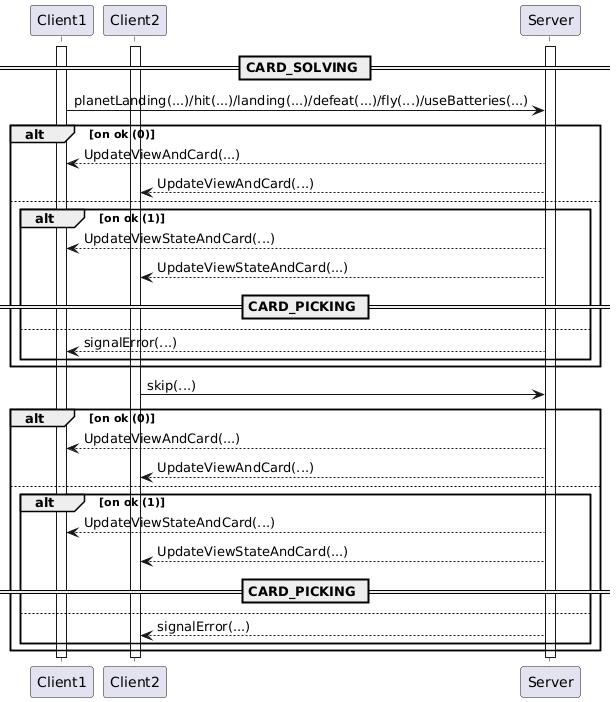

The diagram above was rendered by PlantUML. Its source (embedded in the PNG):
@startuml
participant Client1
participant Client2
participant Server
activate Client1
activate Client2
activate Server
== CARD_SOLVING ==
Client1 -> Server: planetLanding(...)/hit(...)/landing(...)/defeat(...)/fly(...)/useBatteries(...)
alt on ok (0)
Server --> Client1: UpdateViewAndCard(...)
Server --> Client2: UpdateViewAndCard(...)
else
alt on ok (1)
Server --> Client1: UpdateViewStateAndCard(...)
Server --> Client2: UpdateViewStateAndCard(...)
== CARD_PICKING ==
else
Server --> Client1: signalError(...)
end
end
Client2 -> Server: skip(...)
alt on ok (0)
Server --> Client1: UpdateViewAndCard(...)
Server --> Client2: UpdateViewAndCard(...)
else
alt on ok (1)
Server --> Client1: UpdateViewStateAndCard(...)
Server --> Client2: UpdateViewStateAndCard(...)
== CARD_PICKING ==
else
Server --> Client2: signalError(...)
end
end
deactivate Client1
deactivate Client2
deactivate Server
@enduml